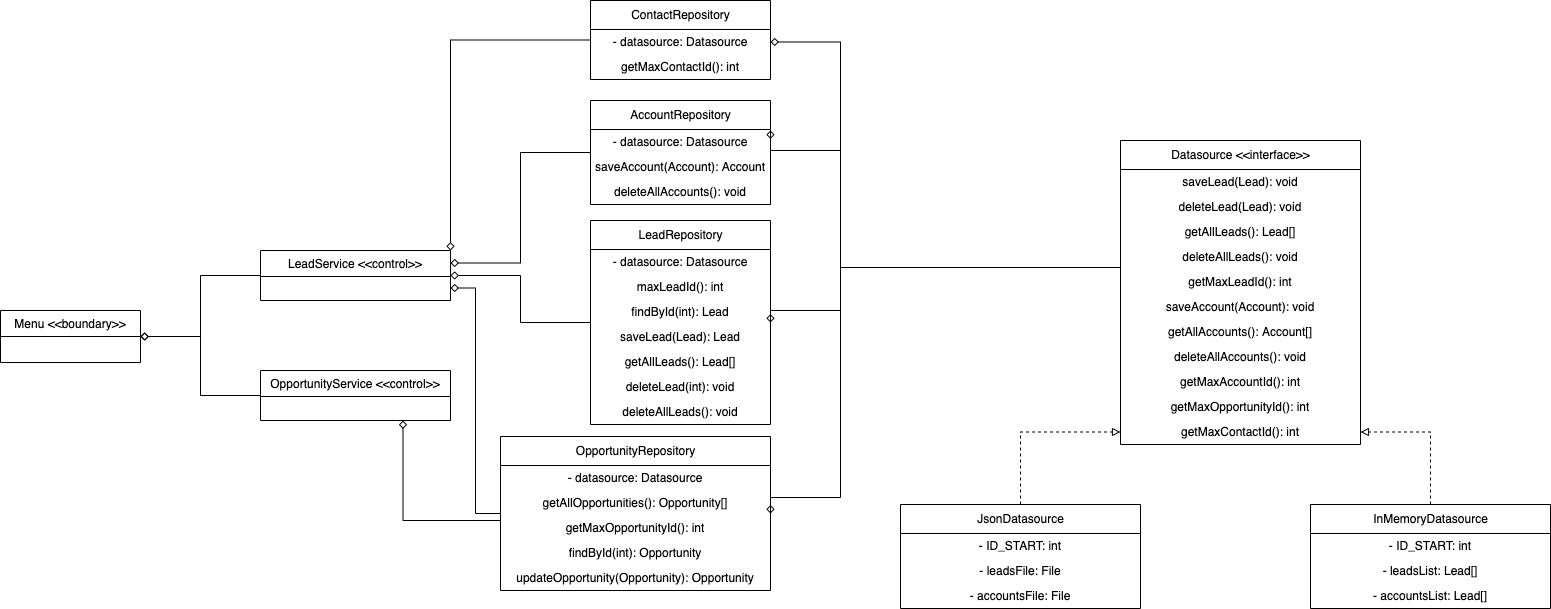

The diagram above was exported from draw.io. Its source (the exported page's mxGraphModel, read from the mxfile embedded in the PNG):
<mxGraphModel dx="2013" dy="1991" grid="1" gridSize="10" guides="1" tooltips="1" connect="1" arrows="1" fold="1" page="1" pageScale="1" pageWidth="827" pageHeight="1169" math="0" shadow="0">
  <root>
    <mxCell id="WIyWlLk6GJQsqaUBKTNV-0" />
    <mxCell id="WIyWlLk6GJQsqaUBKTNV-1" parent="WIyWlLk6GJQsqaUBKTNV-0" />
    <mxCell id="Zo3B25ahBchDXl0KSPnF-48" style="edgeStyle=orthogonalEdgeStyle;rounded=0;orthogonalLoop=1;jettySize=auto;html=1;entryX=1;entryY=0.04;entryDx=0;entryDy=0;entryPerimeter=0;endArrow=diamond;endFill=0;" parent="WIyWlLk6GJQsqaUBKTNV-1" source="Zo3B25ahBchDXl0KSPnF-0" target="Zo3B25ahBchDXl0KSPnF-45" edge="1">
      <mxGeometry relative="1" as="geometry">
        <Array as="points">
          <mxPoint x="50" y="-323" />
          <mxPoint x="50" y="-440" />
        </Array>
      </mxGeometry>
    </mxCell>
    <mxCell id="Zo3B25ahBchDXl0KSPnF-49" style="edgeStyle=orthogonalEdgeStyle;rounded=0;orthogonalLoop=1;jettySize=auto;html=1;entryX=1;entryY=0.5;entryDx=0;entryDy=0;endArrow=diamond;endFill=0;" parent="WIyWlLk6GJQsqaUBKTNV-1" source="Zo3B25ahBchDXl0KSPnF-0" target="Zo3B25ahBchDXl0KSPnF-41" edge="1">
      <mxGeometry relative="1" as="geometry">
        <Array as="points">
          <mxPoint x="50" y="-323" />
          <mxPoint x="50" y="-280" />
        </Array>
      </mxGeometry>
    </mxCell>
    <mxCell id="Zo3B25ahBchDXl0KSPnF-50" style="edgeStyle=orthogonalEdgeStyle;rounded=0;orthogonalLoop=1;jettySize=auto;html=1;entryX=1;entryY=0.5;entryDx=0;entryDy=0;endArrow=diamond;endFill=0;" parent="WIyWlLk6GJQsqaUBKTNV-1" source="Zo3B25ahBchDXl0KSPnF-0" target="Zo3B25ahBchDXl0KSPnF-42" edge="1">
      <mxGeometry relative="1" as="geometry">
        <Array as="points">
          <mxPoint x="50" y="-323" />
          <mxPoint x="50" y="-93" />
        </Array>
      </mxGeometry>
    </mxCell>
    <mxCell id="AC0pCWco97QGvT72XLal-7" style="edgeStyle=orthogonalEdgeStyle;rounded=0;orthogonalLoop=1;jettySize=auto;html=1;entryX=1;entryY=0.5;entryDx=0;entryDy=0;endArrow=diamond;endFill=0;" parent="WIyWlLk6GJQsqaUBKTNV-1" source="Zo3B25ahBchDXl0KSPnF-0" target="AC0pCWco97QGvT72XLal-1" edge="1">
      <mxGeometry relative="1" as="geometry">
        <Array as="points">
          <mxPoint x="50" y="-323" />
          <mxPoint x="50" y="-548" />
        </Array>
      </mxGeometry>
    </mxCell>
    <mxCell id="Zo3B25ahBchDXl0KSPnF-0" value="&lt;span style=&quot;font-weight: normal;&quot;&gt;Datasource &amp;lt;&amp;lt;interface&amp;gt;&amp;gt;&lt;/span&gt;" style="swimlane;fontStyle=1;align=center;verticalAlign=middle;childLayout=stackLayout;horizontal=1;startSize=29;horizontalStack=0;resizeParent=1;resizeParentMax=0;resizeLast=0;collapsible=0;marginBottom=0;html=1;" parent="WIyWlLk6GJQsqaUBKTNV-1" vertex="1">
      <mxGeometry x="330" y="-450" width="240" height="304" as="geometry" />
    </mxCell>
    <mxCell id="Zo3B25ahBchDXl0KSPnF-1" value="saveLead(Lead): void" style="text;html=1;strokeColor=none;fillColor=none;align=center;verticalAlign=middle;spacingLeft=4;spacingRight=4;overflow=hidden;rotatable=0;points=[[0,0.5],[1,0.5]];portConstraint=eastwest;" parent="Zo3B25ahBchDXl0KSPnF-0" vertex="1">
      <mxGeometry y="29" width="240" height="25" as="geometry" />
    </mxCell>
    <mxCell id="Zo3B25ahBchDXl0KSPnF-3" value="deleteLead(Lead): void" style="text;html=1;strokeColor=none;fillColor=none;align=center;verticalAlign=middle;spacingLeft=4;spacingRight=4;overflow=hidden;rotatable=0;points=[[0,0.5],[1,0.5]];portConstraint=eastwest;" parent="Zo3B25ahBchDXl0KSPnF-0" vertex="1">
      <mxGeometry y="54" width="240" height="25" as="geometry" />
    </mxCell>
    <mxCell id="Zo3B25ahBchDXl0KSPnF-4" value="getAllLeads(): Lead[]" style="text;html=1;strokeColor=none;fillColor=none;align=center;verticalAlign=middle;spacingLeft=4;spacingRight=4;overflow=hidden;rotatable=0;points=[[0,0.5],[1,0.5]];portConstraint=eastwest;" parent="Zo3B25ahBchDXl0KSPnF-0" vertex="1">
      <mxGeometry y="79" width="240" height="25" as="geometry" />
    </mxCell>
    <mxCell id="cejAnmLQUXWB57u_l3uE-1" value="deleteAllLeads(): void" style="text;html=1;strokeColor=none;fillColor=none;align=center;verticalAlign=middle;spacingLeft=4;spacingRight=4;overflow=hidden;rotatable=0;points=[[0,0.5],[1,0.5]];portConstraint=eastwest;" parent="Zo3B25ahBchDXl0KSPnF-0" vertex="1">
      <mxGeometry y="104" width="240" height="25" as="geometry" />
    </mxCell>
    <mxCell id="Zo3B25ahBchDXl0KSPnF-5" value="getMaxLeadId(): int" style="text;html=1;strokeColor=none;fillColor=none;align=center;verticalAlign=middle;spacingLeft=4;spacingRight=4;overflow=hidden;rotatable=0;points=[[0,0.5],[1,0.5]];portConstraint=eastwest;" parent="Zo3B25ahBchDXl0KSPnF-0" vertex="1">
      <mxGeometry y="129" width="240" height="25" as="geometry" />
    </mxCell>
    <mxCell id="Zo3B25ahBchDXl0KSPnF-6" value="saveAccount(Account): void" style="text;html=1;strokeColor=none;fillColor=none;align=center;verticalAlign=middle;spacingLeft=4;spacingRight=4;overflow=hidden;rotatable=0;points=[[0,0.5],[1,0.5]];portConstraint=eastwest;" parent="Zo3B25ahBchDXl0KSPnF-0" vertex="1">
      <mxGeometry y="154" width="240" height="25" as="geometry" />
    </mxCell>
    <mxCell id="Zo3B25ahBchDXl0KSPnF-7" value="getAllAccounts(): Account[]" style="text;html=1;strokeColor=none;fillColor=none;align=center;verticalAlign=middle;spacingLeft=4;spacingRight=4;overflow=hidden;rotatable=0;points=[[0,0.5],[1,0.5]];portConstraint=eastwest;" parent="Zo3B25ahBchDXl0KSPnF-0" vertex="1">
      <mxGeometry y="179" width="240" height="25" as="geometry" />
    </mxCell>
    <mxCell id="cejAnmLQUXWB57u_l3uE-2" value="deleteAllAccounts(): void" style="text;html=1;strokeColor=none;fillColor=none;align=center;verticalAlign=middle;spacingLeft=4;spacingRight=4;overflow=hidden;rotatable=0;points=[[0,0.5],[1,0.5]];portConstraint=eastwest;" parent="Zo3B25ahBchDXl0KSPnF-0" vertex="1">
      <mxGeometry y="204" width="240" height="25" as="geometry" />
    </mxCell>
    <mxCell id="Zo3B25ahBchDXl0KSPnF-8" value="getMaxAccountId(): int" style="text;html=1;strokeColor=none;fillColor=none;align=center;verticalAlign=middle;spacingLeft=4;spacingRight=4;overflow=hidden;rotatable=0;points=[[0,0.5],[1,0.5]];portConstraint=eastwest;" parent="Zo3B25ahBchDXl0KSPnF-0" vertex="1">
      <mxGeometry y="229" width="240" height="25" as="geometry" />
    </mxCell>
    <mxCell id="Zo3B25ahBchDXl0KSPnF-11" value="getMaxOpportunityId(): int" style="text;html=1;strokeColor=none;fillColor=none;align=center;verticalAlign=middle;spacingLeft=4;spacingRight=4;overflow=hidden;rotatable=0;points=[[0,0.5],[1,0.5]];portConstraint=eastwest;" parent="Zo3B25ahBchDXl0KSPnF-0" vertex="1">
      <mxGeometry y="254" width="240" height="25" as="geometry" />
    </mxCell>
    <mxCell id="Zo3B25ahBchDXl0KSPnF-12" value="getMaxContactId(): int" style="text;html=1;strokeColor=none;fillColor=none;align=center;verticalAlign=middle;spacingLeft=4;spacingRight=4;overflow=hidden;rotatable=0;points=[[0,0.5],[1,0.5]];portConstraint=eastwest;" parent="Zo3B25ahBchDXl0KSPnF-0" vertex="1">
      <mxGeometry y="279" width="240" height="25" as="geometry" />
    </mxCell>
    <mxCell id="Zo3B25ahBchDXl0KSPnF-24" style="edgeStyle=orthogonalEdgeStyle;rounded=0;orthogonalLoop=1;jettySize=auto;html=1;entryX=0;entryY=0.5;entryDx=0;entryDy=0;dashed=1;endArrow=block;endFill=0;" parent="WIyWlLk6GJQsqaUBKTNV-1" source="Zo3B25ahBchDXl0KSPnF-13" target="Zo3B25ahBchDXl0KSPnF-12" edge="1">
      <mxGeometry relative="1" as="geometry" />
    </mxCell>
    <mxCell id="Zo3B25ahBchDXl0KSPnF-13" value="&lt;span style=&quot;font-weight: normal;&quot;&gt;JsonDatasource&lt;/span&gt;" style="swimlane;fontStyle=1;align=center;verticalAlign=middle;childLayout=stackLayout;horizontal=1;startSize=29;horizontalStack=0;resizeParent=1;resizeParentMax=0;resizeLast=0;collapsible=0;marginBottom=0;html=1;" parent="WIyWlLk6GJQsqaUBKTNV-1" vertex="1">
      <mxGeometry x="110" y="-86" width="240" height="104" as="geometry" />
    </mxCell>
    <mxCell id="Zo3B25ahBchDXl0KSPnF-26" value="- ID_START: int" style="text;html=1;strokeColor=none;fillColor=none;align=center;verticalAlign=middle;spacingLeft=4;spacingRight=4;overflow=hidden;rotatable=0;points=[[0,0.5],[1,0.5]];portConstraint=eastwest;" parent="Zo3B25ahBchDXl0KSPnF-13" vertex="1">
      <mxGeometry y="29" width="240" height="25" as="geometry" />
    </mxCell>
    <mxCell id="Zo3B25ahBchDXl0KSPnF-36" value="- leadsFile: File" style="text;html=1;strokeColor=none;fillColor=none;align=center;verticalAlign=middle;spacingLeft=4;spacingRight=4;overflow=hidden;rotatable=0;points=[[0,0.5],[1,0.5]];portConstraint=eastwest;" parent="Zo3B25ahBchDXl0KSPnF-13" vertex="1">
      <mxGeometry y="54" width="240" height="25" as="geometry" />
    </mxCell>
    <mxCell id="Zo3B25ahBchDXl0KSPnF-37" value="- accountsFile: File" style="text;html=1;strokeColor=none;fillColor=none;align=center;verticalAlign=middle;spacingLeft=4;spacingRight=4;overflow=hidden;rotatable=0;points=[[0,0.5],[1,0.5]];portConstraint=eastwest;" parent="Zo3B25ahBchDXl0KSPnF-13" vertex="1">
      <mxGeometry y="79" width="240" height="25" as="geometry" />
    </mxCell>
    <mxCell id="Zo3B25ahBchDXl0KSPnF-25" style="edgeStyle=orthogonalEdgeStyle;rounded=0;orthogonalLoop=1;jettySize=auto;html=1;entryX=1;entryY=0.5;entryDx=0;entryDy=0;dashed=1;endArrow=block;endFill=0;" parent="WIyWlLk6GJQsqaUBKTNV-1" source="Zo3B25ahBchDXl0KSPnF-23" target="Zo3B25ahBchDXl0KSPnF-12" edge="1">
      <mxGeometry relative="1" as="geometry" />
    </mxCell>
    <mxCell id="Zo3B25ahBchDXl0KSPnF-23" value="&lt;span style=&quot;font-weight: normal;&quot;&gt;InMemoryDatasource&lt;/span&gt;" style="swimlane;fontStyle=1;align=center;verticalAlign=middle;childLayout=stackLayout;horizontal=1;startSize=29;horizontalStack=0;resizeParent=1;resizeParentMax=0;resizeLast=0;collapsible=0;marginBottom=0;html=1;" parent="WIyWlLk6GJQsqaUBKTNV-1" vertex="1">
      <mxGeometry x="520" y="-86" width="240" height="104" as="geometry" />
    </mxCell>
    <mxCell id="Zo3B25ahBchDXl0KSPnF-30" value="- ID_START: int" style="text;html=1;strokeColor=none;fillColor=none;align=center;verticalAlign=middle;spacingLeft=4;spacingRight=4;overflow=hidden;rotatable=0;points=[[0,0.5],[1,0.5]];portConstraint=eastwest;" parent="Zo3B25ahBchDXl0KSPnF-23" vertex="1">
      <mxGeometry y="29" width="240" height="25" as="geometry" />
    </mxCell>
    <mxCell id="Zo3B25ahBchDXl0KSPnF-33" value="- leadsList: Lead[]" style="text;html=1;strokeColor=none;fillColor=none;align=center;verticalAlign=middle;spacingLeft=4;spacingRight=4;overflow=hidden;rotatable=0;points=[[0,0.5],[1,0.5]];portConstraint=eastwest;" parent="Zo3B25ahBchDXl0KSPnF-23" vertex="1">
      <mxGeometry y="54" width="240" height="25" as="geometry" />
    </mxCell>
    <mxCell id="Zo3B25ahBchDXl0KSPnF-34" value="- accountsList: Lead[]" style="text;html=1;strokeColor=none;fillColor=none;align=center;verticalAlign=middle;spacingLeft=4;spacingRight=4;overflow=hidden;rotatable=0;points=[[0,0.5],[1,0.5]];portConstraint=eastwest;" parent="Zo3B25ahBchDXl0KSPnF-23" vertex="1">
      <mxGeometry y="79" width="240" height="25" as="geometry" />
    </mxCell>
    <mxCell id="AC0pCWco97QGvT72XLal-4" style="edgeStyle=orthogonalEdgeStyle;rounded=0;orthogonalLoop=1;jettySize=auto;html=1;entryX=1;entryY=0.25;entryDx=0;entryDy=0;endArrow=diamond;endFill=0;" parent="WIyWlLk6GJQsqaUBKTNV-1" source="Zo3B25ahBchDXl0KSPnF-38" target="Zo3B25ahBchDXl0KSPnF-66" edge="1">
      <mxGeometry relative="1" as="geometry" />
    </mxCell>
    <mxCell id="Zo3B25ahBchDXl0KSPnF-38" value="&lt;span style=&quot;font-weight: normal;&quot;&gt;AccountRepository&lt;/span&gt;" style="swimlane;fontStyle=1;align=center;verticalAlign=middle;childLayout=stackLayout;horizontal=1;startSize=29;horizontalStack=0;resizeParent=1;resizeParentMax=0;resizeLast=0;collapsible=0;marginBottom=0;html=1;" parent="WIyWlLk6GJQsqaUBKTNV-1" vertex="1">
      <mxGeometry x="-200" y="-490" width="180" height="104" as="geometry" />
    </mxCell>
    <mxCell id="Zo3B25ahBchDXl0KSPnF-45" value="- datasource: Datasource" style="text;html=1;strokeColor=none;fillColor=none;align=center;verticalAlign=middle;spacingLeft=4;spacingRight=4;overflow=hidden;rotatable=0;points=[[0,0.5],[1,0.5]];portConstraint=eastwest;" parent="Zo3B25ahBchDXl0KSPnF-38" vertex="1">
      <mxGeometry y="29" width="180" height="25" as="geometry" />
    </mxCell>
    <mxCell id="Zo3B25ahBchDXl0KSPnF-51" value="saveAccount(Account): Account" style="text;html=1;strokeColor=none;fillColor=none;align=center;verticalAlign=middle;spacingLeft=4;spacingRight=4;overflow=hidden;rotatable=0;points=[[0,0.5],[1,0.5]];portConstraint=eastwest;" parent="Zo3B25ahBchDXl0KSPnF-38" vertex="1">
      <mxGeometry y="54" width="180" height="25" as="geometry" />
    </mxCell>
    <mxCell id="cejAnmLQUXWB57u_l3uE-0" value="deleteAllAccounts(): void" style="text;html=1;strokeColor=none;fillColor=none;align=center;verticalAlign=middle;spacingLeft=4;spacingRight=4;overflow=hidden;rotatable=0;points=[[0,0.5],[1,0.5]];portConstraint=eastwest;" parent="Zo3B25ahBchDXl0KSPnF-38" vertex="1">
      <mxGeometry y="79" width="180" height="25" as="geometry" />
    </mxCell>
    <mxCell id="Zo3B25ahBchDXl0KSPnF-76" style="edgeStyle=orthogonalEdgeStyle;rounded=0;orthogonalLoop=1;jettySize=auto;html=1;entryX=1;entryY=0.5;entryDx=0;entryDy=0;endArrow=diamond;endFill=0;" parent="WIyWlLk6GJQsqaUBKTNV-1" source="Zo3B25ahBchDXl0KSPnF-41" target="Zo3B25ahBchDXl0KSPnF-66" edge="1">
      <mxGeometry relative="1" as="geometry" />
    </mxCell>
    <mxCell id="Zo3B25ahBchDXl0KSPnF-41" value="&lt;span style=&quot;font-weight: normal;&quot;&gt;LeadRepository&lt;/span&gt;" style="swimlane;fontStyle=1;align=center;verticalAlign=middle;childLayout=stackLayout;horizontal=1;startSize=29;horizontalStack=0;resizeParent=1;resizeParentMax=0;resizeLast=0;collapsible=0;marginBottom=0;html=1;" parent="WIyWlLk6GJQsqaUBKTNV-1" vertex="1">
      <mxGeometry x="-200" y="-370" width="180" height="204" as="geometry" />
    </mxCell>
    <mxCell id="Zo3B25ahBchDXl0KSPnF-46" value="- datasource: Datasource" style="text;html=1;strokeColor=none;fillColor=none;align=center;verticalAlign=middle;spacingLeft=4;spacingRight=4;overflow=hidden;rotatable=0;points=[[0,0.5],[1,0.5]];portConstraint=eastwest;" parent="Zo3B25ahBchDXl0KSPnF-41" vertex="1">
      <mxGeometry y="29" width="180" height="25" as="geometry" />
    </mxCell>
    <mxCell id="Zo3B25ahBchDXl0KSPnF-55" value="maxLeadId(): int" style="text;html=1;strokeColor=none;fillColor=none;align=center;verticalAlign=middle;spacingLeft=4;spacingRight=4;overflow=hidden;rotatable=0;points=[[0,0.5],[1,0.5]];portConstraint=eastwest;" parent="Zo3B25ahBchDXl0KSPnF-41" vertex="1">
      <mxGeometry y="54" width="180" height="25" as="geometry" />
    </mxCell>
    <mxCell id="AC0pCWco97QGvT72XLal-8" value="findById(int): Lead" style="text;html=1;strokeColor=none;fillColor=none;align=center;verticalAlign=middle;spacingLeft=4;spacingRight=4;overflow=hidden;rotatable=0;points=[[0,0.5],[1,0.5]];portConstraint=eastwest;" parent="Zo3B25ahBchDXl0KSPnF-41" vertex="1">
      <mxGeometry y="79" width="180" height="25" as="geometry" />
    </mxCell>
    <mxCell id="Zo3B25ahBchDXl0KSPnF-56" value="saveLead(Lead): Lead" style="text;html=1;strokeColor=none;fillColor=none;align=center;verticalAlign=middle;spacingLeft=4;spacingRight=4;overflow=hidden;rotatable=0;points=[[0,0.5],[1,0.5]];portConstraint=eastwest;" parent="Zo3B25ahBchDXl0KSPnF-41" vertex="1">
      <mxGeometry y="104" width="180" height="25" as="geometry" />
    </mxCell>
    <mxCell id="Zo3B25ahBchDXl0KSPnF-57" value="getAllLeads(): Lead[]" style="text;html=1;strokeColor=none;fillColor=none;align=center;verticalAlign=middle;spacingLeft=4;spacingRight=4;overflow=hidden;rotatable=0;points=[[0,0.5],[1,0.5]];portConstraint=eastwest;" parent="Zo3B25ahBchDXl0KSPnF-41" vertex="1">
      <mxGeometry y="129" width="180" height="25" as="geometry" />
    </mxCell>
    <mxCell id="AC0pCWco97QGvT72XLal-9" value="deleteLead(int): void" style="text;html=1;strokeColor=none;fillColor=none;align=center;verticalAlign=middle;spacingLeft=4;spacingRight=4;overflow=hidden;rotatable=0;points=[[0,0.5],[1,0.5]];portConstraint=eastwest;" parent="Zo3B25ahBchDXl0KSPnF-41" vertex="1">
      <mxGeometry y="154" width="180" height="25" as="geometry" />
    </mxCell>
    <mxCell id="lUm6WMjOEERTBklmmbNQ-0" value="deleteAllLeads(): void" style="text;html=1;strokeColor=none;fillColor=none;align=center;verticalAlign=middle;spacingLeft=4;spacingRight=4;overflow=hidden;rotatable=0;points=[[0,0.5],[1,0.5]];portConstraint=eastwest;" vertex="1" parent="Zo3B25ahBchDXl0KSPnF-41">
      <mxGeometry y="179" width="180" height="25" as="geometry" />
    </mxCell>
    <mxCell id="AC0pCWco97QGvT72XLal-3" style="edgeStyle=orthogonalEdgeStyle;rounded=0;orthogonalLoop=1;jettySize=auto;html=1;entryX=1;entryY=0.75;entryDx=0;entryDy=0;endArrow=diamond;endFill=0;" parent="WIyWlLk6GJQsqaUBKTNV-1" source="Zo3B25ahBchDXl0KSPnF-42" target="Zo3B25ahBchDXl0KSPnF-66" edge="1">
      <mxGeometry relative="1" as="geometry" />
    </mxCell>
    <mxCell id="AC0pCWco97QGvT72XLal-6" style="edgeStyle=orthogonalEdgeStyle;rounded=0;orthogonalLoop=1;jettySize=auto;html=1;entryX=0.75;entryY=1;entryDx=0;entryDy=0;endArrow=diamond;endFill=0;" parent="WIyWlLk6GJQsqaUBKTNV-1" source="Zo3B25ahBchDXl0KSPnF-42" target="Zo3B25ahBchDXl0KSPnF-67" edge="1">
      <mxGeometry relative="1" as="geometry">
        <Array as="points">
          <mxPoint x="-387" y="-70" />
        </Array>
      </mxGeometry>
    </mxCell>
    <mxCell id="Zo3B25ahBchDXl0KSPnF-42" value="&lt;span style=&quot;font-weight: normal;&quot;&gt;OpportunityRepository&lt;/span&gt;" style="swimlane;fontStyle=1;align=center;verticalAlign=middle;childLayout=stackLayout;horizontal=1;startSize=29;horizontalStack=0;resizeParent=1;resizeParentMax=0;resizeLast=0;collapsible=0;marginBottom=0;html=1;" parent="WIyWlLk6GJQsqaUBKTNV-1" vertex="1">
      <mxGeometry x="-290" y="-154" width="270" height="154" as="geometry" />
    </mxCell>
    <mxCell id="Zo3B25ahBchDXl0KSPnF-47" value="- datasource: Datasource" style="text;html=1;strokeColor=none;fillColor=none;align=center;verticalAlign=middle;spacingLeft=4;spacingRight=4;overflow=hidden;rotatable=0;points=[[0,0.5],[1,0.5]];portConstraint=eastwest;" parent="Zo3B25ahBchDXl0KSPnF-42" vertex="1">
      <mxGeometry y="29" width="270" height="25" as="geometry" />
    </mxCell>
    <mxCell id="Zo3B25ahBchDXl0KSPnF-58" value="getAllOpportunities(): Opportunity[]" style="text;html=1;strokeColor=none;fillColor=none;align=center;verticalAlign=middle;spacingLeft=4;spacingRight=4;overflow=hidden;rotatable=0;points=[[0,0.5],[1,0.5]];portConstraint=eastwest;" parent="Zo3B25ahBchDXl0KSPnF-42" vertex="1">
      <mxGeometry y="54" width="270" height="25" as="geometry" />
    </mxCell>
    <mxCell id="AC0pCWco97QGvT72XLal-10" value="getMaxOpportunityId(): int" style="text;html=1;strokeColor=none;fillColor=none;align=center;verticalAlign=middle;spacingLeft=4;spacingRight=4;overflow=hidden;rotatable=0;points=[[0,0.5],[1,0.5]];portConstraint=eastwest;" parent="Zo3B25ahBchDXl0KSPnF-42" vertex="1">
      <mxGeometry y="79" width="270" height="25" as="geometry" />
    </mxCell>
    <mxCell id="Zo3B25ahBchDXl0KSPnF-59" value="findById(int): Opportunity" style="text;html=1;strokeColor=none;fillColor=none;align=center;verticalAlign=middle;spacingLeft=4;spacingRight=4;overflow=hidden;rotatable=0;points=[[0,0.5],[1,0.5]];portConstraint=eastwest;" parent="Zo3B25ahBchDXl0KSPnF-42" vertex="1">
      <mxGeometry y="104" width="270" height="25" as="geometry" />
    </mxCell>
    <mxCell id="AC0pCWco97QGvT72XLal-11" value="updateOpportunity(Opportunity): Opportunity" style="text;html=1;strokeColor=none;fillColor=none;align=center;verticalAlign=middle;spacingLeft=4;spacingRight=4;overflow=hidden;rotatable=0;points=[[0,0.5],[1,0.5]];portConstraint=eastwest;" parent="Zo3B25ahBchDXl0KSPnF-42" vertex="1">
      <mxGeometry y="129" width="270" height="25" as="geometry" />
    </mxCell>
    <mxCell id="Zo3B25ahBchDXl0KSPnF-60" value="Menu &lt;&lt;boundary&gt;&gt;" style="swimlane;fontStyle=0;childLayout=stackLayout;horizontal=1;startSize=26;fillColor=none;horizontalStack=0;resizeParent=1;resizeParentMax=0;resizeLast=0;collapsible=1;marginBottom=0;" parent="WIyWlLk6GJQsqaUBKTNV-1" vertex="1">
      <mxGeometry x="-790" y="-280" width="140" height="52" as="geometry" />
    </mxCell>
    <mxCell id="Zo3B25ahBchDXl0KSPnF-73" style="edgeStyle=orthogonalEdgeStyle;rounded=0;orthogonalLoop=1;jettySize=auto;html=1;entryX=1;entryY=0.5;entryDx=0;entryDy=0;endArrow=diamond;endFill=0;" parent="WIyWlLk6GJQsqaUBKTNV-1" source="Zo3B25ahBchDXl0KSPnF-66" target="Zo3B25ahBchDXl0KSPnF-60" edge="1">
      <mxGeometry relative="1" as="geometry" />
    </mxCell>
    <mxCell id="Zo3B25ahBchDXl0KSPnF-66" value="LeadService &lt;&lt;control&gt;&gt;" style="swimlane;fontStyle=0;childLayout=stackLayout;horizontal=1;startSize=26;fillColor=none;horizontalStack=0;resizeParent=1;resizeParentMax=0;resizeLast=0;collapsible=1;marginBottom=0;" parent="WIyWlLk6GJQsqaUBKTNV-1" vertex="1">
      <mxGeometry x="-530" y="-340" width="190" height="50" as="geometry" />
    </mxCell>
    <mxCell id="Zo3B25ahBchDXl0KSPnF-72" style="edgeStyle=orthogonalEdgeStyle;rounded=0;orthogonalLoop=1;jettySize=auto;html=1;entryX=1;entryY=0.5;entryDx=0;entryDy=0;endArrow=diamond;endFill=0;" parent="WIyWlLk6GJQsqaUBKTNV-1" source="Zo3B25ahBchDXl0KSPnF-67" target="Zo3B25ahBchDXl0KSPnF-60" edge="1">
      <mxGeometry relative="1" as="geometry" />
    </mxCell>
    <mxCell id="Zo3B25ahBchDXl0KSPnF-67" value="OpportunityService &lt;&lt;control&gt;&gt;" style="swimlane;fontStyle=0;childLayout=stackLayout;horizontal=1;startSize=26;fillColor=none;horizontalStack=0;resizeParent=1;resizeParentMax=0;resizeLast=0;collapsible=1;marginBottom=0;" parent="WIyWlLk6GJQsqaUBKTNV-1" vertex="1">
      <mxGeometry x="-530" y="-220" width="190" height="50" as="geometry" />
    </mxCell>
    <mxCell id="AC0pCWco97QGvT72XLal-5" style="edgeStyle=orthogonalEdgeStyle;rounded=0;orthogonalLoop=1;jettySize=auto;html=1;entryX=1;entryY=0;entryDx=0;entryDy=0;endArrow=diamond;endFill=0;" parent="WIyWlLk6GJQsqaUBKTNV-1" source="AC0pCWco97QGvT72XLal-0" target="Zo3B25ahBchDXl0KSPnF-66" edge="1">
      <mxGeometry relative="1" as="geometry" />
    </mxCell>
    <mxCell id="AC0pCWco97QGvT72XLal-0" value="&lt;span style=&quot;font-weight: normal;&quot;&gt;ContactRepository&lt;/span&gt;" style="swimlane;fontStyle=1;align=center;verticalAlign=middle;childLayout=stackLayout;horizontal=1;startSize=29;horizontalStack=0;resizeParent=1;resizeParentMax=0;resizeLast=0;collapsible=0;marginBottom=0;html=1;" parent="WIyWlLk6GJQsqaUBKTNV-1" vertex="1">
      <mxGeometry x="-200" y="-590" width="180" height="79" as="geometry" />
    </mxCell>
    <mxCell id="AC0pCWco97QGvT72XLal-1" value="- datasource: Datasource" style="text;html=1;strokeColor=none;fillColor=none;align=center;verticalAlign=middle;spacingLeft=4;spacingRight=4;overflow=hidden;rotatable=0;points=[[0,0.5],[1,0.5]];portConstraint=eastwest;" parent="AC0pCWco97QGvT72XLal-0" vertex="1">
      <mxGeometry y="29" width="180" height="25" as="geometry" />
    </mxCell>
    <mxCell id="AC0pCWco97QGvT72XLal-2" value="getMaxContactId(): int" style="text;html=1;strokeColor=none;fillColor=none;align=center;verticalAlign=middle;spacingLeft=4;spacingRight=4;overflow=hidden;rotatable=0;points=[[0,0.5],[1,0.5]];portConstraint=eastwest;" parent="AC0pCWco97QGvT72XLal-0" vertex="1">
      <mxGeometry y="54" width="180" height="25" as="geometry" />
    </mxCell>
  </root>
</mxGraphModel>